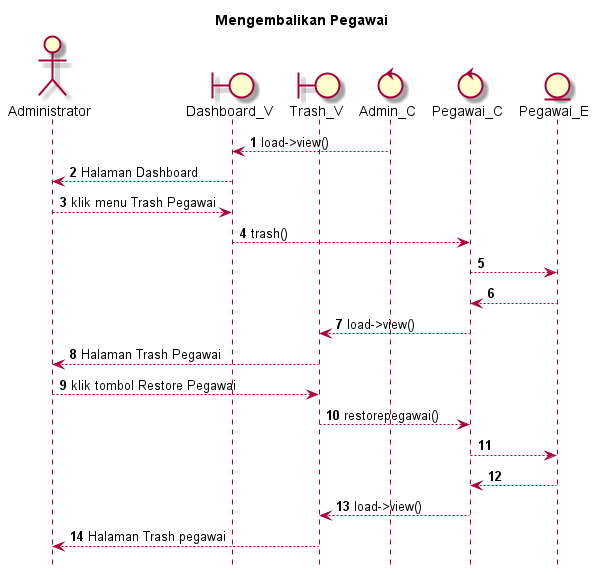

The diagram above was rendered by PlantUML. Its source (embedded in the PNG):
@startuml

autonumber
hide footbox
title Mengembalikan Pegawai

Actor Administrator
boundary Dashboard_V
boundary Trash_V
control Admin_C
control Pegawai_C
Entity Pegawai_E

Admin_C --> Dashboard_V: load->view()
Dashboard_V --> Administrator: Halaman Dashboard
Administrator --> Dashboard_V: klik menu Trash Pegawai
Dashboard_V --> Pegawai_C: trash()
Pegawai_C --> Pegawai_E:
    
    Pegawai_E --> Pegawai_C:
    Pegawai_C --> Trash_V: load->view()
    Trash_V --> Administrator: Halaman Trash Pegawai

Administrator --> Trash_V: klik tombol Restore Pegawai
Trash_V --> Pegawai_C: restorepegawai()
Pegawai_C --> Pegawai_E:
   
    Pegawai_E --> Pegawai_C:
    Pegawai_C --> Trash_V: load->view()
    Trash_V --> Administrator: Halaman Trash pegawai

@enduml